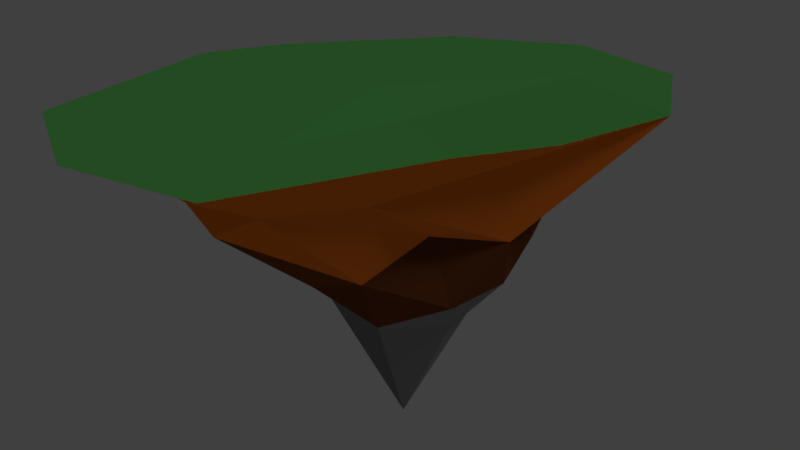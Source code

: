 # Source: island_forest.blend  (saved by Blender 2.79.0; exported with 4.5.12 LTS)
import bpy
from mathutils import Matrix  # noqa: F401  (used for matrix-valued properties, if any)

bpy.ops.wm.read_factory_settings(use_empty=True)
scene = bpy.context.scene
scene.name = 'Scene'

# ---- collections
col_collection_1 = bpy.data.collections.new('Collection 1'); scene.collection.children.link(col_collection_1)

# ---- materials (node trees are filled in below, after node groups)
mat_grass = bpy.data.materials.new('Grass')
mat_grass.alpha_threshold = 0.0
mat_grass.use_transparent_shadow = False
mat_grass.diffuse_color = (0.05781, 0.2307, 0.05127, 1.0)
mat_grass.roughness = 0.5
mat_grass.specular_intensity = 0.0
mat_dirt_upper = bpy.data.materials.new('Dirt Upper')
mat_dirt_upper.alpha_threshold = 0.0
mat_dirt_upper.use_transparent_shadow = False
mat_dirt_upper.diffuse_color = (0.3672, 0.0823, 0.008137, 1.0)
mat_dirt_upper.roughness = 0.5
mat_dirt_upper.specular_intensity = 0.0
mat_dirt_lower = bpy.data.materials.new('Dirt Lower')
mat_dirt_lower.alpha_threshold = 0.0
mat_dirt_lower.use_transparent_shadow = False
mat_dirt_lower.diffuse_color = (0.07324, 0.02147, 0.006652, 1.0)
mat_dirt_lower.roughness = 0.5
mat_stone_lower = bpy.data.materials.new('Stone Lower')
mat_stone_lower.alpha_threshold = 0.0
mat_stone_lower.use_transparent_shadow = False
mat_stone_lower.diffuse_color = (0.1107, 0.1107, 0.1107, 1.0)
mat_stone_lower.roughness = 0.5

# ---- material node trees

# ---- world
world_world = bpy.data.worlds.new('World'); scene.world = world_world
world_world.color = (0.05088, 0.05088, 0.05088)
world_world.use_sun_shadow = False
world_world.sun_shadow_jitter_overblur = 0.0
world_world.cycles.sampling_method = 'MANUAL'

# ---- cameras
cam_camera = bpy.data.cameras.new('Camera')
cam_camera.clip_end = 100.0
cam_camera.lens = 35.0
cam_camera.sensor_width = 32.0
cam_camera.sensor_height = 18.0
cam_camera.ortho_scale = 7.314
cam_camera.dof.focus_distance = 0.0
cam_camera.dof.aperture_fstop = 128.0

# ---- lights
light_hemi = bpy.data.lights.new('Hemi', 'SUN')
light_hemi.transmission_factor = 0.0
light_hemi.angle = 0.1993
light_hemi.energy = 0.35
light_hemi.shadow_buffer_clip_start = 0.5
light_hemi.shadow_soft_size = 0.1
light_hemi.shadow_cascade_max_distance = 1000.0
light_lamp = bpy.data.lights.new('Lamp', 'SUN')
light_lamp.transmission_factor = 0.0
light_lamp.cutoff_distance = 30.0
light_lamp.angle = 0.1993
light_lamp.energy = 0.97
light_lamp.shadow_buffer_clip_start = 1.001
light_lamp.shadow_soft_size = 0.1
light_lamp.shadow_cascade_max_distance = 1000.0

# ---- meshes
me_icosphere = bpy.data.meshes.new('Icosphere')
me_icosphere.from_pydata([(-0.58, 0.4889, -1.373), (1.5, -0.9878, 0.1716), (-0.5853, -1.411, -0.4798), (-0.8531, -0.4113, -0.491), (-0.2171, 0.6659, -0.3649), (1.146, 1.402, -0.3108), (0.2919, -0.6627, 0.4047), (-0.7236, -0.5257, 0.4472), (-0.7236, 0.5257, 0.4472), (0.2764, 0.8506, 0.4472), (0.8944, 0.0, 0.4472), (0.0, 0.0, 1.0), (-1.215, -1.232, -1.219), (0.584, -0.1662, -0.5711), (0.3475, -1.664, -0.2755), (2.347, 1.01, 0.08562), (0.9499, 1.871, -0.9152), (-1.118, -0.1336, -1.541), (-0.8778, -0.635, -0.58), (0.208, 1.046, -0.6944), (-0.6882, 0.5, -0.5257), (0.7002, 1.534, -0.6596), (1.679, -0.3115, 0.3952), (1.703, 0.443, 0.252), (0.0, -1.0, 0.0), (0.6958, -1.222, 0.1851), (-0.9511, -0.2882, 0.0), (-0.4362, -0.5205, 0.009724), (-0.6037, 0.7809, -0.00102), (-0.8826, 0.2685, 0.04818), (0.9374, 1.322, -0.06561), (0.0, 1.0, 0.0), (0.5251, -0.4532, 0.4941), (-0.2629, -0.809, 0.5257), (-0.8506, 0.0, 0.5257), (-0.2629, 0.809, 0.5257), (0.6882, 0.5, 0.5257), (0.2326, -0.3762, 0.8552), (0.3998, 0.07453, 0.762), (-0.4253, -0.309, 0.8507), (-0.848, 0.5201, 1.629), (0.1625, 0.5, 0.8507), (0.8504, -0.8439, -0.2315), (1.969, -0.5322, 0.3004), (0.283, 0.317, -0.8231), (0.9237, -1.326, -0.05196), (-0.05475, 0.9084, -1.209), (1.805, 1.707, -0.4024), (1.856, 0.7873, -0.1298), (0.8618, 1.091, -0.7565), (-0.6184, -1.776, -0.761), (-0.5691, -0.8925, -0.9827), (0.3852, -0.9858, -0.4479)], [], [(0, 44, 17), (1, 42, 43), (0, 17, 19), (0, 19, 16, 46), (1, 43, 15, 22), (2, 14, 24), (3, 18, 26), (4, 20, 28), (5, 21, 30), (1, 22, 25), (2, 24, 27), (3, 26, 29), (4, 28, 31), (5, 30, 23), (6, 32, 37), (7, 33, 39), (8, 34, 40), (9, 35, 41), (10, 36, 38), (38, 41, 11), (38, 36, 41), (36, 9, 41), (41, 40, 11), (41, 35, 40), (35, 8, 40), (40, 39, 11), (40, 34, 39), (34, 7, 39), (39, 37, 11), (39, 33, 37), (33, 6, 37), (37, 38, 11), (37, 32, 38), (32, 10, 38), (23, 36, 10), (23, 30, 36), (30, 9, 36), (31, 35, 9), (31, 28, 35), (28, 8, 35), (29, 34, 8), (29, 26, 34), (26, 7, 34), (27, 33, 7), (27, 24, 33), (24, 6, 33), (25, 32, 6), (25, 22, 32), (22, 10, 32), (30, 31, 9), (30, 21, 31), (21, 4, 31), (28, 29, 8), (28, 20, 29), (20, 3, 29), (26, 27, 7), (26, 18, 27), (18, 2, 27), (24, 25, 6), (24, 14, 25), (14, 45, 1, 25), (22, 23, 10), (22, 15, 23), (15, 5, 23), (16, 21, 5), (16, 19, 21), (19, 4, 21), (19, 20, 4), (19, 17, 20), (17, 3, 20), (17, 18, 3), (17, 12, 18), (12, 2, 18), (15, 47, 16, 5), (15, 48, 47), (13, 44, 49), (12, 50, 14, 2), (12, 51, 50), (13, 42, 52), (52, 45, 14), (52, 42, 45), (42, 1, 45), (50, 52, 14), (50, 51, 52), (51, 13, 52), (49, 46, 16), (49, 44, 46), (44, 0, 46), (47, 49, 16), (47, 48, 49), (48, 13, 49), (43, 48, 15), (43, 42, 48), (42, 13, 48), (17, 51, 12), (17, 44, 51), (44, 13, 51)])
me_icosphere.polygons.foreach_set('material_index', [0, 0, 1, 1, 1, 1, 2, 2, 1, 1, 1, 2, 2, 1, 2, 2, 3, 2, 2, 2, 2, 2, 3, 3, 3, 3, 3, 3, 3, 2, 2, 2, 2, 2, 1, 1, 2, 2, 2, 3, 3, 3, 3, 2, 2, 2, 1, 1, 1, 2, 1, 1, 3, 2, 2, 2, 2, 1, 1, 1, 1, 1, 1, 1, 1, 1, 1, 1, 1, 1, 1, 1, 1, 1, 0, 0, 1, 0, 0, 0, 0, 0, 0, 0, 0, 0, 0, 0, 0, 0, 0, 0, 0, 0, 0, 0, 0])
_uv = me_icosphere.uv_layers.new(name='UVMap')
_uv.uv.foreach_set('vector', [0.8002, 0.0001094, 0.7929, 0.1279, 0.7032, 0.04669, 0.7912, 0.4857, 0.7884, 0.3707, 0.8869, 0.4595, 0.2903, 0.0001094, 0.3995, 0.08357, 0.1288, 0.1528, 0.2903, 0.0001094, 0.1288, 0.1528, 0.0001094, 0.1833, 0.1452, 0.09169, 0.2907, 0.7111, 0.1537, 0.6515, 0.01658, 0.5918, 0.1679, 0.5982, 0.54, 0.3475, 0.6059, 0.5733, 0.4566, 0.4373, 0.3902, 0.2285, 0.4263, 0.2293, 0.3662, 0.301, 0.2152, 0.2378, 0.2903, 0.2023, 0.2617, 0.275, 0.04251, 0.3372, 0.0662, 0.2294, 0.149, 0.3521, 0.2907, 0.7111, 0.1679, 0.5982, 0.4197, 0.5802, 0.54, 0.3475, 0.4566, 0.4373, 0.4162, 0.3401, 0.3902, 0.2285, 0.3662, 0.301, 0.3166, 0.2813, 0.2152, 0.2378, 0.2617, 0.275, 0.1949, 0.2941, 0.04251, 0.3372, 0.149, 0.3521, 0.0571, 0.5056, 0.3571, 0.4693, 0.3076, 0.4836, 0.3077, 0.4243, 0.3599, 0.3488, 0.3737, 0.3973, 0.3247, 0.3728, 0.2867, 0.3114, 0.3233, 0.3275, 0.2887, 0.3511, 0.2082, 0.3519, 0.2481, 0.3273, 0.2484, 0.377, 0.2163, 0.4866, 0.1926, 0.4121, 0.2593, 0.4222, 0.2593, 0.4222, 0.2484, 0.377, 0.2886, 0.3911, 0.2593, 0.4222, 0.1926, 0.4121, 0.2484, 0.377, 0.1926, 0.4121, 0.2082, 0.3519, 0.2484, 0.377, 0.2484, 0.377, 0.2887, 0.3511, 0.2886, 0.3911, 0.2484, 0.377, 0.2481, 0.3273, 0.2887, 0.3511, 0.2481, 0.3273, 0.2867, 0.3114, 0.2887, 0.3511, 0.2887, 0.3511, 0.3247, 0.3728, 0.2886, 0.3911, 0.2887, 0.3511, 0.3233, 0.3275, 0.3247, 0.3728, 0.3233, 0.3275, 0.3599, 0.3488, 0.3247, 0.3728, 0.3247, 0.3728, 0.3077, 0.4243, 0.2886, 0.3911, 0.3247, 0.3728, 0.3737, 0.3973, 0.3077, 0.4243, 0.3737, 0.3973, 0.3571, 0.4693, 0.3077, 0.4243, 0.3077, 0.4243, 0.2593, 0.4222, 0.2886, 0.3911, 0.3077, 0.4243, 0.3076, 0.4836, 0.2593, 0.4222, 0.3076, 0.4836, 0.2163, 0.4866, 0.2593, 0.4222, 0.0571, 0.5056, 0.1926, 0.4121, 0.2163, 0.4866, 0.0571, 0.5056, 0.149, 0.3521, 0.1926, 0.4121, 0.149, 0.3521, 0.2082, 0.3519, 0.1926, 0.4121, 0.1949, 0.2941, 0.2481, 0.3273, 0.2082, 0.3519, 0.1949, 0.2941, 0.2617, 0.275, 0.2481, 0.3273, 0.2617, 0.275, 0.2867, 0.3114, 0.2481, 0.3273, 0.3166, 0.2813, 0.3233, 0.3275, 0.2867, 0.3114, 0.3166, 0.2813, 0.3662, 0.301, 0.3233, 0.3275, 0.3662, 0.301, 0.3599, 0.3488, 0.3233, 0.3275, 0.4162, 0.3401, 0.3737, 0.3973, 0.3599, 0.3488, 0.4162, 0.3401, 0.4566, 0.4373, 0.3737, 0.3973, 0.4566, 0.4373, 0.3571, 0.4693, 0.3737, 0.3973, 0.4197, 0.5802, 0.3076, 0.4836, 0.3571, 0.4693, 0.4197, 0.5802, 0.1679, 0.5982, 0.3076, 0.4836, 0.1679, 0.5982, 0.2163, 0.4866, 0.3076, 0.4836, 0.149, 0.3521, 0.1949, 0.2941, 0.2082, 0.3519, 0.149, 0.3521, 0.0662, 0.2294, 0.1949, 0.2941, 0.0662, 0.2294, 0.2152, 0.2378, 0.1949, 0.2941, 0.2617, 0.275, 0.3166, 0.2813, 0.2867, 0.3114, 0.2617, 0.275, 0.2903, 0.2023, 0.3166, 0.2813, 0.2903, 0.2023, 0.3902, 0.2285, 0.3166, 0.2813, 0.3662, 0.301, 0.4162, 0.3401, 0.3599, 0.3488, 0.3662, 0.301, 0.4263, 0.2293, 0.4162, 0.3401, 0.4263, 0.2293, 0.54, 0.3475, 0.4162, 0.3401, 0.4566, 0.4373, 0.4197, 0.5802, 0.3571, 0.4693, 0.4566, 0.4373, 0.6059, 0.5733, 0.4197, 0.5802, 0.6059, 0.5733, 0.4483, 0.6422, 0.2907, 0.7111, 0.4197, 0.5802, 0.1679, 0.5982, 0.0571, 0.5056, 0.2163, 0.4866, 0.1679, 0.5982, 0.01658, 0.5918, 0.0571, 0.5056, 0.01658, 0.5918, 0.04251, 0.3372, 0.0571, 0.5056, 0.0001094, 0.1833, 0.0662, 0.2294, 0.04251, 0.3372, 0.0001094, 0.1833, 0.1288, 0.1528, 0.0662, 0.2294, 0.1288, 0.1528, 0.2152, 0.2378, 0.0662, 0.2294, 0.1288, 0.1528, 0.2903, 0.2023, 0.2152, 0.2378, 0.1288, 0.1528, 0.3995, 0.08357, 0.2903, 0.2023, 0.3995, 0.08357, 0.3902, 0.2285, 0.2903, 0.2023, 0.3995, 0.08357, 0.4263, 0.2293, 0.3902, 0.2285, 0.3995, 0.08357, 0.6059, 0.1168, 0.4263, 0.2293, 0.6059, 0.1168, 0.54, 0.3475, 0.4263, 0.2293, 0.01658, 0.5918, 0.008347, 0.3875, 0.0001094, 0.1833, 0.04251, 0.3372, 0.9826, 0.4333, 0.8841, 0.3445, 0.9912, 0.2845, 0.7856, 0.2557, 0.7929, 0.1279, 0.8928, 0.1957, 0.6059, 0.1168, 0.6059, 0.3451, 0.6059, 0.5733, 0.54, 0.3475, 0.6062, 0.09327, 0.6959, 0.1745, 0.6062, 0.2336, 0.7856, 0.2557, 0.7884, 0.3707, 0.6959, 0.3148, 0.6959, 0.3148, 0.6987, 0.4298, 0.6062, 0.374, 0.6959, 0.3148, 0.7884, 0.3707, 0.6987, 0.4298, 0.7884, 0.3707, 0.7912, 0.4857, 0.6987, 0.4298, 0.6062, 0.2336, 0.6959, 0.3148, 0.6062, 0.374, 0.6062, 0.2336, 0.6959, 0.1745, 0.6959, 0.3148, 0.6959, 0.1745, 0.7856, 0.2557, 0.6959, 0.3148, 0.8928, 0.1957, 0.9, 0.06788, 0.9999, 0.1357, 0.8928, 0.1957, 0.7929, 0.1279, 0.9, 0.06788, 0.7929, 0.1279, 0.8002, 0.0001094, 0.9, 0.06788, 0.9912, 0.2845, 0.8928, 0.1957, 0.9999, 0.1357, 0.9912, 0.2845, 0.8841, 0.3445, 0.8928, 0.1957, 0.8841, 0.3445, 0.7856, 0.2557, 0.8928, 0.1957, 0.8869, 0.4595, 0.8841, 0.3445, 0.9826, 0.4333, 0.8869, 0.4595, 0.7884, 0.3707, 0.8841, 0.3445, 0.7884, 0.3707, 0.7856, 0.2557, 0.8841, 0.3445, 0.7032, 0.04669, 0.6959, 0.1745, 0.6062, 0.09327, 0.7032, 0.04669, 0.7929, 0.1279, 0.6959, 0.1745, 0.7929, 0.1279, 0.7856, 0.2557, 0.6959, 0.1745])
me_icosphere.materials.append(mat_grass)
me_icosphere.materials.append(mat_dirt_upper)
me_icosphere.materials.append(mat_dirt_lower)
me_icosphere.materials.append(mat_stone_lower)
me_icosphere.use_remesh_preserve_volume = False
me_icosphere.use_remesh_preserve_attributes = False
me_icosphere.use_mirror_vertex_groups = False
me_icosphere.update()

# ---- objects
ob_hemi = bpy.data.objects.new('Hemi', light_hemi)
ob_icosphere = bpy.data.objects.new('Icosphere', me_icosphere)
ob_lamp = bpy.data.objects.new('Lamp', light_lamp)
ob_camera = bpy.data.objects.new('Camera', cam_camera)

# ---- transforms, parenting, visibility, modifiers, constraints
ob_hemi.location = (12.96, -5.843, -20.77)
ob_hemi.rotation_euler = (-2.716, -0.4089, -1.284)
ob_hemi.lineart.crease_threshold = 0.0
ob_icosphere.location = (2.706, -1.097, -2.106)
ob_icosphere.rotation_euler = (0.2648, 0.4828, 0.5896)
ob_icosphere.scale = (-2.82, -2.82, -2.82)
ob_icosphere.lineart.crease_threshold = 0.0
ob_lamp.location = (11.0, 2.726, 12.85)
ob_lamp.rotation_euler = (0.6503, 0.05522, 1.866)
ob_lamp.lock_rotations_4d = False
ob_lamp.empty_display_type = 'ARROWS'
ob_lamp.color = (0.0, 0.0, 0.0, 0.0)
ob_lamp.lineart.crease_threshold = 0.0
ob_camera.location = (14.46, -12.51, 5.344)
ob_camera.rotation_euler = (1.109, 0.0, 0.8149)
ob_camera.lock_rotations_4d = False
ob_camera.empty_display_type = 'ARROWS'
ob_camera.color = (0.0, 0.0, 0.0, 0.0)
ob_camera.display_type = 'WIRE'
ob_camera.lineart.crease_threshold = 0.0

# ---- collection membership
col_collection_1.objects.link(ob_hemi)
col_collection_1.objects.link(ob_icosphere)
col_collection_1.objects.link(ob_lamp)
col_collection_1.objects.link(ob_camera)

# ---- scene / render settings (as saved in the file)
scene.camera = ob_camera
scene.frame_start = 1; scene.frame_end = 250; scene.frame_set(176)
scene.render.engine = 'BLENDER_EEVEE_NEXT'
scene.render.resolution_percentage = 50
scene.render.dither_intensity = 0.0
scene.cycles.use_denoising = False
scene.cycles.samples = 128
scene.cycles.sampling_pattern = 'TABULATED_SOBOL'
scene.cycles.use_adaptive_sampling = False
scene.cycles.use_light_tree = False
scene.cycles.blur_glossy = 0.0
scene.cycles.sample_clamp_indirect = 0.0
scene.view_settings.view_transform = 'Standard'
bpy.context.view_layer.update()

